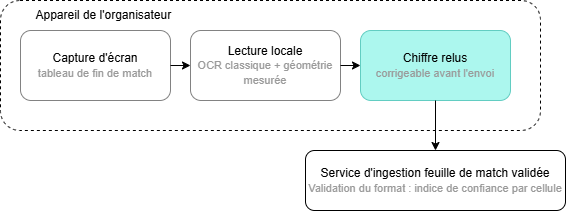

The diagram above was exported from draw.io. Its source (the exported page's mxGraphModel, read from the mxfile embedded in the PNG):
<mxGraphModel dx="267" dy="156" grid="1" gridSize="10" guides="1" tooltips="1" connect="1" arrows="1" fold="1" page="1" pageScale="1" pageWidth="827" pageHeight="1169" math="0" shadow="0">
  <root>
    <mxCell id="0" />
    <mxCell id="1" parent="0" />
    <mxCell id="BCg0jOUgzpkLrub6W3MY-1" parent="1" style="rounded=1;whiteSpace=wrap;html=1;dashed=1;strokeColor=#000000;" value="" vertex="1">
      <mxGeometry height="130" width="540" x="200" y="90" as="geometry" />
    </mxCell>
    <mxCell id="BCg0jOUgzpkLrub6W3MY-2" parent="1" style="rounded=1;whiteSpace=wrap;html=1;strokeColor=#828282;" value="Capture d'écran&lt;div&gt;&lt;span style=&quot;color: rgb(154, 154, 154);&quot;&gt;&lt;font style=&quot;font-size: 11px;&quot;&gt;tableau de fin de match&lt;/font&gt;&lt;/span&gt;&lt;/div&gt;" vertex="1">
      <mxGeometry height="70" width="150" x="220" y="120" as="geometry" />
    </mxCell>
    <mxCell id="BCg0jOUgzpkLrub6W3MY-3" parent="1" style="rounded=1;whiteSpace=wrap;html=1;strokeColor=#828282;" value="Lecture locale&lt;div&gt;&lt;span style=&quot;color: rgb(154, 154, 154);&quot;&gt;&lt;font style=&quot;font-size: 11px;&quot;&gt;OCR classique + géométrie mesurée&lt;/font&gt;&lt;/span&gt;&lt;/div&gt;" vertex="1">
      <mxGeometry height="70" width="150" x="390" y="120" as="geometry" />
    </mxCell>
    <mxCell id="BCg0jOUgzpkLrub6W3MY-4" parent="1" style="rounded=1;whiteSpace=wrap;html=1;strokeColor=#62CDC2;fillColor=light-dark(#75F2E399,#75F2E399);" value="Chiffre relus&lt;div&gt;&lt;span style=&quot;color: rgb(154, 154, 154);&quot;&gt;&lt;font style=&quot;font-size: 11px;&quot;&gt;corrigeable avant l'envoi&lt;/font&gt;&lt;/span&gt;&lt;/div&gt;" vertex="1">
      <mxGeometry height="70" width="150" x="560" y="120" as="geometry" />
    </mxCell>
    <mxCell id="BCg0jOUgzpkLrub6W3MY-5" parent="1" style="rounded=1;whiteSpace=wrap;html=1;" value="Service d'ingestion feuille de match validée&lt;div&gt;&lt;span style=&quot;color: rgb(154, 154, 154);&quot;&gt;&lt;font style=&quot;font-size: 11px;&quot;&gt;Validation du format : indice de confiance par cellule&lt;/font&gt;&lt;/span&gt;&lt;/div&gt;" vertex="1">
      <mxGeometry height="60" width="260" x="505" y="240" as="geometry" />
    </mxCell>
    <mxCell id="BCg0jOUgzpkLrub6W3MY-6" edge="1" parent="1" source="BCg0jOUgzpkLrub6W3MY-2" style="endArrow=classic;html=1;rounded=0;exitX=1;exitY=0.5;exitDx=0;exitDy=0;entryX=0;entryY=0.5;entryDx=0;entryDy=0;" target="BCg0jOUgzpkLrub6W3MY-3" value="">
      <mxGeometry height="50" relative="1" width="50" as="geometry">
        <mxPoint x="370" y="160" as="sourcePoint" />
        <mxPoint x="420" y="110" as="targetPoint" />
      </mxGeometry>
    </mxCell>
    <mxCell id="BCg0jOUgzpkLrub6W3MY-9" edge="1" parent="1" source="BCg0jOUgzpkLrub6W3MY-3" style="endArrow=classic;html=1;rounded=0;entryX=0;entryY=0.5;entryDx=0;entryDy=0;exitX=1;exitY=0.5;exitDx=0;exitDy=0;" target="BCg0jOUgzpkLrub6W3MY-4" value="">
      <mxGeometry height="50" relative="1" width="50" as="geometry">
        <mxPoint x="540" y="160" as="sourcePoint" />
        <mxPoint x="590" y="110" as="targetPoint" />
      </mxGeometry>
    </mxCell>
    <mxCell id="BCg0jOUgzpkLrub6W3MY-10" edge="1" parent="1" source="BCg0jOUgzpkLrub6W3MY-4" style="endArrow=classic;html=1;rounded=0;exitX=0.5;exitY=1;exitDx=0;exitDy=0;entryX=0.5;entryY=0;entryDx=0;entryDy=0;" target="BCg0jOUgzpkLrub6W3MY-5" value="">
      <mxGeometry height="50" relative="1" width="50" as="geometry">
        <mxPoint x="490" y="250" as="sourcePoint" />
        <mxPoint x="510" y="250" as="targetPoint" />
      </mxGeometry>
    </mxCell>
    <mxCell id="BCg0jOUgzpkLrub6W3MY-11" parent="1" style="text;html=1;whiteSpace=wrap;strokeColor=none;fillColor=none;align=center;verticalAlign=middle;rounded=0;" value="Appareil de l'organisateur&amp;nbsp;" vertex="1">
      <mxGeometry height="30" width="210" x="200" y="90" as="geometry" />
    </mxCell>
  </root>
</mxGraphModel>